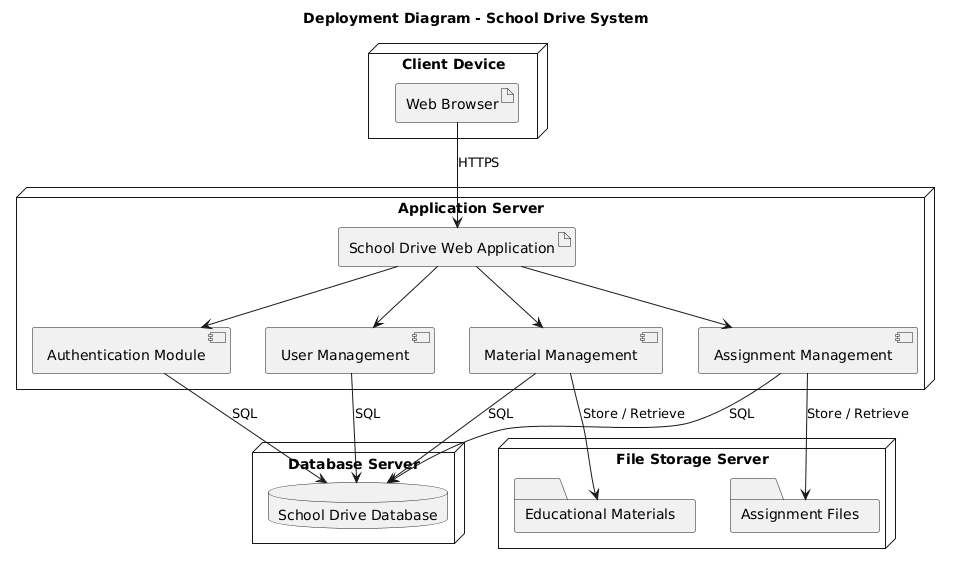

The diagram above was rendered by PlantUML. Its source (embedded in the PNG):
@startuml
title Deployment Diagram - School Drive System

skinparam shadowing false

node "Client Device" as Client {
    artifact "Web Browser" as Browser
}

node "Application Server" as Server {
    artifact "School Drive Web Application" as App

    component "Authentication Module" as Auth
    component "Material Management" as Materials
    component "User Management" as Users
    component "Assignment Management" as Assignments
}

node "Database Server" as DBServer {
    database "School Drive Database" as DB
}

node "File Storage Server" as FileServer {
    folder "Educational Materials" as Files
    folder "Assignment Files" as AssignmentFiles
}

Browser --> App : HTTPS
App --> Auth
App --> Materials
App --> Users
App --> Assignments

Auth --> DB : SQL
Users --> DB : SQL
Materials --> DB : SQL
Assignments --> DB : SQL

Materials --> Files : Store / Retrieve
Assignments --> AssignmentFiles : Store / Retrieve
@enduml